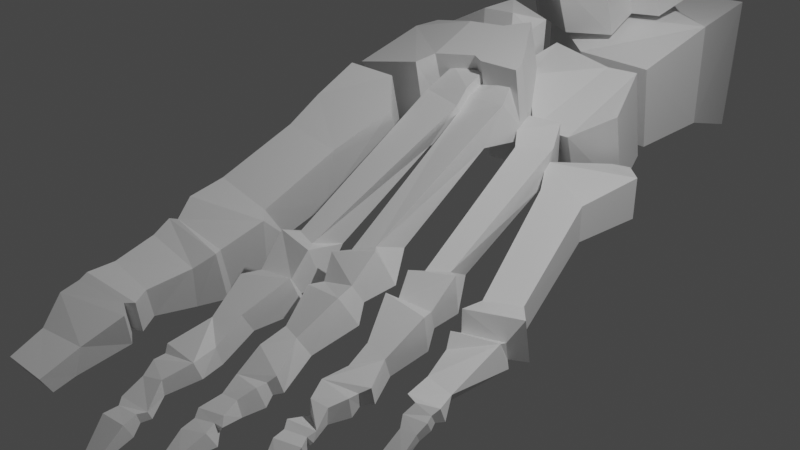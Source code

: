 # Source: leftFoot.blend  (saved by Blender 2.90.8; exported with 4.5.12 LTS)
import bpy
from mathutils import Matrix  # noqa: F401  (used for matrix-valued properties, if any)

bpy.ops.wm.read_factory_settings(use_empty=True)
scene = bpy.context.scene
scene.name = 'Scene'

# ---- collections
col_collection = bpy.data.collections.new('Collection'); scene.collection.children.link(col_collection)

# ---- materials (node trees are filled in below, after node groups)
mat_default_obj = bpy.data.materials.new('Default OBJ')
mat_default_obj.use_transparent_shadow = False

# ---- material node trees
mat_default_obj.use_nodes = True; mat_default_obj.node_tree.nodes.clear()
_N = mat_default_obj.node_tree.nodes; _L = mat_default_obj.node_tree.links
n0 = _N.new('ShaderNodeBsdfPrincipled'); n0.name = 'Principled BSDF'; n0.location = (10, 300)
n0.distribution = 'GGX'
n0.subsurface_method = 'BURLEY'
n0.inputs[3].default_value = 1.45
n0.inputs[27].default_value = (0.0, 0.0, 0.0, 1.0)
n0.inputs[28].default_value = 1.0
n1 = _N.new('ShaderNodeOutputMaterial'); n1.name = 'Material Output'; n1.location = (300, 300)
_L.new(n0.outputs[0], n1.inputs[0])
n1.is_active_output = True

# ---- world
world_world = bpy.data.worlds.new('World'); scene.world = world_world
world_world.use_nodes = True; world_world.node_tree.nodes.clear()
_N = world_world.node_tree.nodes; _L = world_world.node_tree.links
n0 = _N.new('ShaderNodeOutputWorld'); n0.name = 'World Output'; n0.location = (300, 300)
n1 = _N.new('ShaderNodeBackground'); n1.name = 'Background'; n1.location = (10, 300)
n1.inputs[0].default_value = (0.05088, 0.05088, 0.05088, 1.0)
_L.new(n1.outputs[0], n0.inputs[0])
n0.is_active_output = True
world_world.color = (0.05088, 0.05088, 0.05088)
world_world.use_sun_shadow = False
world_world.sun_shadow_jitter_overblur = 0.0

# ---- cameras
cam_camera = bpy.data.cameras.new('Camera')
cam_camera.clip_end = 100.0
cam_camera.ortho_scale = 7.314

# ---- lights
light_light = bpy.data.lights.new('Light', 'POINT')
light_light.transmission_factor = 0.0
light_light.energy = 1000.0
light_light.shadow_soft_size = 0.1
light_light.shadow_maximum_resolution = 0.006
light_light.use_absolute_resolution = True

# ---- meshes
me_mainskeleton = bpy.data.meshes.new('mainSkeleton')
me_mainskeleton.from_pydata([(1.173, -0.3894, -2.4), (1.145, -0.37, -1.5), (0.4053, -0.3825, -1.792), (0.6952, -0.3244, -2.593), (2.094, -0.5696, 1.653), (2.074, -0.6457, 1.757), (2.094, -0.6707, 1.609), (2.082, -0.6228, 1.553), (0.08665, -0.6103, 3.497), (0.09561, -0.5983, 3.35), (0.0744, -0.784, 3.41), (0.22, -0.8474, 3.732), (0.5655, -0.3161, 0.5788), (0.5837, -0.3257, 1.001), (0.1655, -0.4548, 0.7793), (0.1277, -0.1981, 0.3683), (-0.4213, 0.2018, -1.992), (-0.3779, 0.2241, -1.657), (-0.5624, 0.8886, -1.821), (-0.1925, 0.9778, -1.879), (-1.381, 1.22, -5.385), (-1.653, 1.002, -6.142), (-1.365, -0.6501, -5.232), (-1.511, -0.2029, -4.137), (0.6624, -0.5758, 0.4532), (0.6314, -0.3701, 0.02953), (1.054, -0.5694, 0.2128), (1.127, -0.5318, 0.6111), (-0.3722, -0.1382, 1.709), (-0.377, -0.1856, 1.465), (-0.3989, -0.562, 1.518), (-0.1719, -0.5446, 2.059), (1.179, 0.0981, -2.398), (1.15, 0.04526, -1.498), (0.8879, -0.3266, -2.669), (-0.6736, 0.3779, -1.997), (-0.6285, 1.188, -1.738), (-1.09, 0.3501, -1.794), (-1.282, 0.5248, -2.563), (2.073, -0.7246, 1.724), (1.914, -0.6343, 1.697), (1.966, -0.5629, 1.586), (0.7625, -0.193, 0.8883), (1.027, -0.4124, 1.355), (1.27, -0.2368, 0.8866), (1.166, -0.3074, 0.6941), (-0.6744, -0.4156, 3.258), (-0.6231, -0.531, 3.696), (-0.7283, -0.7247, 3.315), (-0.7586, -0.6594, 2.711), (1.229, -0.5918, 2.435), (1.525, -0.5935, 2.363), (1.235, -0.5038, 2.185), (1.233, -0.6737, 2.196), (-1.414, -0.06484, -1.414), (-1.175, 0.9945, -0.9988), (-1.093, -0.2151, -1.073), (-1.85, -0.04567, -0.7304), (-1.095, 1.107, -1.283), (-1.854, 0.9604, -1.154), (-1.134, -0.09774, -1.545), (-1.874, 0.004372, -1.253), (-1.656, 1.064, -0.8379), (-0.2573, -0.7953, -6.539), (0.25, -0.2072, -4.944), (-0.4111, 0.03508, 0.9476), (-0.4735, -0.144, 0.5082), (-0.4982, 0.07879, 1.106), (0.32, -0.5878, 3.317), (0.3612, -0.6041, 3.466), (0.3493, -0.773, 3.381), (0.3157, -0.6937, 3.286), (0.08557, 0.006035, 0.964), (0.8404, -0.6235, 2.29), (0.8937, -0.6714, 2.402), (0.5327, -0.7186, 2.346), (0.3774, -0.3534, 1.768), (0.444, -0.372, 2.111), (0.6373, -0.3283, 1.85), (-0.7118, 2.005, -5.913), (-0.3938, 2.436, -5.372), (-0.393, 1.522, -5.342), (-0.7087, 1.527, -5.879), (-1.951, 0.1138, -2.366), (-1.813, 0.162, -2.61), (-1.837, -0.09648, -1.415), (-0.8542, -0.5648, 2.646), (-1.304, -0.489, 2.814), (-1.322, -0.4439, 2.722), (1.211, -0.6771, 0.7725), (0.7037, -0.6333, 0.7742), (0.7725, -0.5147, 0.6926), (0.6629, -0.3643, -1.406), (0.436, 0.3693, -1.868), (0.5444, 0.02268, -1.531), (0.1922, -0.2019, -2.277), (0.2451, 0.5132, -2.209), (-1.229, -0.1409, 3.119), (-0.6139, -0.2425, 2.828), (-0.7212, -0.1818, 2.762), (-1.201, -0.07212, 2.93), (1.891, -0.541, 1.74), (1.935, -0.6241, 1.811), (1.572, -0.769, 2.835), (1.576, -0.626, 2.561), (1.317, -0.6254, 2.651), (1.41, -0.7619, 2.852), (-1.237, 1.335, -2.304), (-1.045, 1.16, -1.535), (-0.8361, 1.343, -2.416), (0.2594, 1.059, -4.92), (0.2944, 0.7968, -3.695), (0.2669, -0.2222, -3.839), (1.231, -0.8518, 0.2445), (1.769, -0.8934, -0.02907), (1.732, -0.7526, 0.2502), (1.335, -0.7484, 0.4269), (1.55, -0.6197, 1.742), (1.278, -0.6697, 1.314), (1.313, -0.4306, 1.408), (1.543, -0.4414, 1.774), (-1.306, -0.524, 3.003), (-1.814, 1.219, -2.349), (-0.2741, 0.9392, -6.676), (-0.4785, -0.1964, -6.999), (0.4951, -0.5177, 2.411), (0.8702, -0.4259, 2.257), (0.6773, -0.6054, 2.978), (0.6189, -0.57, 2.897), (0.6488, -0.7109, 2.859), (0.6976, -0.706, 2.947), (0.1653, -0.00822, 0.7814), (-0.4477, 0.6742, -1.288), (-0.1869, 0.3414, -0.9973), (0.09132, -0.7055, 3.319), (-0.03797, -0.39, 1.255), (0.05656, -0.5171, 1.289), (-0.1204, -0.006954, -2.147), (-0.8812, 0.5336, -2.676), (-0.6585, 0.5646, -2.906), (-0.9417, 0.8231, -1.321), (-0.05446, -0.4124, 2.893), (-0.06389, -0.6422, 2.827), (0.02194, -0.6414, 3.043), (0.02334, -0.4703, 3.054), (0.08331, -0.09323, 1.479), (-0.0203, -0.177, 1.381), (0.2299, -0.4077, 1.046), (-0.4952, 0.8046, -1.504), (-1.637, -0.7914, -5.989), (-1.292, 0.4565, -2.561), (-1.881, 0.3937, -2.577), (-1.318, 0.2704, -3.097), (-0.8145, -0.08294, 1.625), (-0.7446, -0.06259, 1.726), (-0.9047, -0.7122, 1.524), (-0.9552, -0.6621, 1.434), (-0.03711, 0.47, -1.807), (-0.0849, -0.135, -1.872), (0.1097, 0.3557, -1.619), (1.54, -0.677, 2.414), (1.432, -0.6769, 2.173), (1.435, -0.5083, 2.162), (1.428, -0.5622, 0.7549), (1.425, -0.7829, 0.7539), (1.733, -0.5942, 1.242), (1.679, -0.5044, 1.243), (-1.908, 1.157, -4.444), (-1.651, 1.169, -4.645), (-0.5369, 1.149, -4.484), (-0.1251, 0.5291, -2.113), (-0.178, -0.1859, -2.181), (-1.396, 0.07593, 1.716), (-1.47, 0.07631, 1.769), (1.373, -0.4327, 0.6491), (1.784, -0.4857, 0.4194), (-1.632, 1.995, -3.68), (-0.4061, 1.987, -3.627), (-1.553, 2.579, -4.428), (-1.831, 2.208, -4.054), (1.082, -0.5053, 1.63), (1.101, -0.4852, 1.952), (-1.935, 1.171, -2.105), (-0.6133, 1.385, -2.647), (1.891, -0.5672, 1.554), (1.816, -0.4373, 1.613), (1.218, -0.7481, 2.421), (0.8271, -0.3619, -0.1201), (-1.406, -0.00521, 1.998), (-1.563, -0.4883, 1.916), (-1.435, -0.426, 2.405), (-1.255, -0.04782, 2.521), (-0.451, 0.823, -6.84), (-1.3, -0.1931, -6.831), (-1.272, 0.8261, -6.682), (-0.05143, 0.291, -2.05), (0.6686, -0.5596, 1.715), (0.6846, -0.4701, 1.157), (0.6153, -0.1325, 1.342), (-0.152, -0.3113, 2.2), (-0.1411, -0.3748, 2.693), (0.2657, -0.3868, 2.694), (0.2784, -0.5819, 2.624), (0.2114, -0.6202, 2.974), (-0.423, 0.7817, -1.25), (-0.4819, 0.3974, -0.9081), (-0.5066, 0.3247, -1.617), (-0.3947, -0.3987, 1.339), (0.3845, -0.8428, 3.698), (-0.9297, 1.007, -1.712), (-0.4847, 0.9176, -1.465), (-0.5521, 1.013, -1.786), (0.8596, -0.6784, 2.631), (0.8581, -0.4545, 2.468), (0.8186, -0.5158, 2.644), (0.8328, -0.4771, 2.337), (-0.2313, 1.149, -4.632), (0.6688, 0.1003, -1.404), (0.4132, 0.2285, -1.789), (1.937, -0.6996, 1.778), (1.901, -0.8534, 1.963), (1.905, -0.7839, 1.989), (-0.8006, 0.06142, 1.104), (1.477, -0.4897, 1.861), (-1.934, 1.098, -2.621), (-1.746, 0.6863, -3.513), (-2.139, 0.6879, -3.396), (-0.6989, -0.217, -3.824), (2.105, -0.6512, 1.452), (-0.7854, -0.5957, 2.57), (-0.6468, -0.1788, 2.687), (-0.04502, 2.573, -4.818), (-0.0849, 1.355, -5.033), (0.8761, -0.6278, 2.193), (0.03604, -0.568, 3.282), (0.3356, -0.6047, 3.219), (0.04286, -0.6525, 3.329), (0.9438, -0.6068, 2.886), (0.911, -0.6687, 2.894), (-0.03258, 0.04573, 1.157), (-0.2268, -0.1688, 0.5618), (-0.1643, 0.0102, 1.001), (-0.06926, -0.5803, 2.705), (0.1534, -0.4193, 2.384), (0.06245, -0.2721, 2.027), (0.2006, -0.1966, 1.165), (0.5543, -0.1146, 1.121), (-1.598, -0.4499, 1.523), (-1.705, -0.6036, 1.304), (-2.113, 0.4242, -2.864), (-2.156, 0.8499, -2.909), (-2.132, 0.4006, -3.398), (-1.673, -0.4513, 1.576), (0.7217, -0.09124, 0.5637), (0.8114, -0.2904, 0.7756), (1.291, -0.806, 2.6), (1.549, -0.8074, 2.507), (1.562, -0.8359, 2.819), (1.401, -0.8287, 2.84), (0.77, -0.1475, 0.3876), (1.113, -0.08479, 0.3233), (0.9658, -0.1393, 0.238), (0.387, 0.8552, -3.368), (0.02819, 0.8539, -3.302), (0.3108, 0.3477, -2.27), (1.489, -0.4763, 1.981), (-0.1382, 0.3526, -2.206), (-0.6714, 0.8021, -3.68), (1.813, -0.7852, 0.3238), (1.332, -0.7715, 0.5533), (1.472, -0.6258, 1.838), (1.49, -0.6851, 1.951), (1.081, -0.6998, 1.921), (0.2182, 0.009049, -1.282), (-1.041, -0.3469, 0.656), (-0.8941, 0.1199, 1.011), (-1.746, 0.3078, -3.516), (-1.786, 1.529, -5.328), (0.9509, -0.5755, 3.051), (0.9756, -0.7421, 2.966), (0.8907, -0.568, 2.925), (0.04254, -0.5054, 1.886), (0.1443, -0.6309, 2.319), (-0.9122, 0.5607, -3.245), (-0.8496, 0.1403, -3.048), (-0.9257, 0.455, -2.639), (1.493, -0.7333, 2.433), (1.278, -0.7354, 2.5), (-0.5252, -0.3894, 0.9129), (-0.05956, -0.4225, 0.964), (0.3886, -0.7794, 3.727), (0.2242, -0.7837, 3.762), (0.6215, -0.5418, 2.654), (0.6626, -0.7004, 2.64), (-1.565, 1.531, -5.683), (-1.559, 2.008, -5.717), (-1.003, 1.721, -6.038), (-0.9979, 1.53, -6.002), (-1.542, 0.2799, 1.053), (-1.564, 0.6169, 0.1285), (-1.69, -0.07034, 0.2179), (-1.693, -0.1781, 0.6981), (-1.153, -0.6597, 3.446), (-1.099, -0.3505, 3.39), (0.983, -0.6585, 1.26), (1.062, -0.7217, 1.599), (1.311, -0.313, 0.4345), (1.23, -0.4084, 0.06798), (1.201, -0.7427, 0.004377), (2.068, -0.7977, 1.929), (2.062, -0.8671, 1.903), (0.8928, 0.05419, -2.667), (-0.07313, 1.198, -1.885), (-0.4899, 1.17, -1.682), (-0.0295, 1.164, -1.736), (-1.32, 1.426, -3.138), (-1.295, 1.422, -2.603), (-0.9281, 1.421, -2.682), (-0.4729, 0.9829, -4.016), (-0.8403, 1.702, -3.338), (-0.8932, 1.002, -3.649), (1.572, -0.4118, -0.1402), (1.849, -0.3186, 0.1599), (1.543, -0.7461, -0.2038), (-0.9108, -0.5668, 2.365), (-0.6667, -0.2985, -2.934), (-0.01729, -0.254, -3.555), (0.2674, -0.3903, -2.52), (-0.1816, -0.3854, -2.457), (-0.7858, 0.4391, -1.01), (-0.08388, -0.4258, 2.757), (0.1165, -0.2132, 1.29), (0.1859, -0.5508, 1.106), (0.4088, -0.5847, 1.633), (0.3671, 0.0514, 0.6517), (-0.008413, 0.832, -1.526), (-0.927, -0.6679, 1.874), (1.288, -0.6245, 2.514), (2.009, -0.5089, 1.281), (2.103, -0.49, 1.512), (-1.699, 0.9901, -4.069), (0.7001, 0.05631, -2.592), (-1.501, 1.064, -4.114), (1.759, -0.5325, 0.3132), (-1.015, -0.4514, 3.762), (-0.6889, -0.7609, 3.565), (-1.08, -0.6813, 3.631), (-1.076, -0.1954, 0.06973), (0.3295, -0.1193, 0.2386), (-0.1553, -0.5865, 2.628), (0.9123, -0.5243, 2.844), (-1.65, 2.365, -5.359), (-1.462, 0.2387, 1.511), (1.362, -0.5283, 0.4899), (-0.4699, 2.201, -4.094), (1.925, -0.4631, 1.627), (2.081, -0.5314, 1.594), (-1.21, -0.02708, 2.839), (-0.1643, 2.2, -4.243), (1.974, -0.5956, 1.278), (-0.6215, 0.7527, -2.681), (0.4842, -0.5796, 2.048), (0.3303, -0.6983, 3.179), (0.2128, -0.4534, 2.986), (0.4856, 0.09106, 0.7636), (-0.9771, -0.7197, 0.9629), (-0.8707, -0.04135, -3.655), (-0.8792, -0.3452, -3.138), (-0.8333, 0.8343, -2.884), (-0.8259, 0.9384, -3.403), (-0.8132, -0.1652, 1.955), (-0.7977, -0.1886, 2.482), (0.9601, -0.6529, 3.327), (0.6939, -0.6278, 3.124), (0.7995, -0.6869, 3.357), (-0.5763, 0.3106, -1.956), (-0.0768, -0.04106, -1.999), (-0.5373, -0.03475, -1.944), (1.502, -0.6229, 2.446), (0.6365, -0.3879, -2.896), (0.6812, 0.5918, -2.644), (0.7187, -0.7926, 3.042), (0.9693, -0.7163, 3.299), (0.8088, -0.7502, 3.329), (-0.9539, 0.3046, -1.881), (-0.8505, 1.187, -2.94), (-0.9155, 1.227, -3.284), (0.04641, 0.4462, -1.192), (-0.9418, 0.4773, 0.05331), (0.3415, -0.2528, -3.621), (-1.627, 0.8276, -0.317), (-0.832, 0.7814, -0.6586)], [], [(54, 55, 56), (54, 56, 57), (81, 80, 232), (0, 1, 2, 3), (4, 5, 6, 7), (8, 9, 10, 11), (12, 13, 14, 15), (16, 17, 18, 19), (20, 21, 22, 23), (24, 25, 26, 27), (28, 29, 30, 31), (32, 33, 0, 34), (35, 36, 37, 38), (6, 39, 40, 41), (42, 43, 44, 45), (46, 47, 48, 49), (50, 51, 52, 53), (54, 55, 56, 57), (58, 59, 60, 37), (61, 57, 62, 55), (23, 63, 64), (65, 66, 67), (68, 69, 70), (70, 71, 68), (15, 14, 72), (73, 74, 75), (76, 77, 78), (79, 80, 81), (81, 82, 79), (83, 84, 60), (60, 85, 83), (86, 87, 88), (89, 90, 91), (1, 92, 2), (5, 39, 6), (93, 94, 95), (93, 95, 96), (97, 98, 99), (100, 97, 99), (5, 4, 101), (101, 102, 5), (103, 104, 105), (105, 106, 103), (107, 108, 36), (109, 107, 36), (64, 110, 111), (111, 112, 64), (113, 114, 115), (115, 116, 113), (117, 118, 119), (120, 117, 119), (97, 100, 87), (87, 121, 97), (38, 84, 122), (107, 38, 122), (123, 63, 124), (77, 125, 126), (127, 128, 129), (129, 130, 127), (131, 132, 133), (133, 15, 131), (9, 134, 10), (135, 136, 30), (137, 138, 139), (66, 65, 140), (141, 142, 143), (141, 143, 144), (29, 145, 146), (13, 147, 14), (18, 17, 148), (21, 149, 22), (150, 151, 152), (153, 154, 155), (155, 156, 153), (157, 158, 159), (51, 160, 161), (51, 161, 162), (163, 164, 165), (163, 165, 166), (167, 168, 169), (170, 171, 158), (170, 158, 157), (172, 173, 154), (174, 163, 175), (176, 177, 178), (178, 179, 176), (180, 181, 119), (107, 122, 182), (183, 139, 138), (183, 138, 109), (184, 185, 166), (166, 165, 184), (161, 160, 186), (187, 26, 25), (188, 189, 190), (188, 190, 191), (38, 107, 109), (109, 138, 38), (192, 124, 193), (192, 193, 194), (196, 197, 198), (78, 196, 198), (199, 200, 201), (142, 202, 203), (203, 143, 142), (204, 205, 206), (23, 22, 149), (29, 207, 30), (11, 10, 70), (70, 208, 11), (209, 140, 210), (209, 210, 211), (212, 74, 213), (214, 212, 213), (125, 215, 126), (168, 216, 169), (38, 37, 60), (98, 49, 86), (98, 86, 99), (118, 89, 44), (119, 118, 44), (217, 218, 2), (2, 92, 217), (219, 220, 221), (102, 219, 221), (95, 171, 170), (96, 95, 170), (172, 153, 222), (33, 32, 218), (218, 217, 33), (170, 157, 96), (181, 223, 120), (224, 225, 226), (227, 23, 64), (227, 64, 112), (228, 7, 41), (33, 1, 0), (27, 91, 24), (86, 229, 230), (99, 86, 230), (108, 37, 36), (80, 231, 232), (125, 213, 215), (73, 233, 126), (215, 73, 126), (234, 9, 235), (234, 236, 134), (136, 135, 146), (237, 238, 130), (239, 240, 241), (202, 142, 242), (199, 243, 244), (233, 196, 78), (126, 233, 78), (72, 245, 246), (156, 247, 248), (249, 250, 226), (226, 251, 249), (173, 252, 189), (173, 189, 188), (253, 24, 91), (253, 91, 254), (255, 256, 257), (257, 258, 255), (39, 219, 40), (95, 94, 158), (95, 158, 171), (259, 253, 260), (259, 260, 261), (262, 263, 264), (181, 265, 223), (266, 264, 263), (112, 111, 267), (267, 227, 112), (268, 269, 116), (115, 268, 116), (270, 271, 272), (94, 273, 158), (222, 274, 275), (225, 276, 251), (225, 251, 226), (277, 82, 81), (278, 279, 238), (278, 238, 280), (147, 13, 197), (204, 140, 65), (65, 241, 204), (281, 282, 31), (283, 284, 285), (160, 286, 287), (207, 288, 289), (289, 135, 207), (290, 291, 11), (11, 208, 290), (131, 15, 72), (129, 128, 292), (292, 293, 129), (213, 125, 292), (292, 214, 213), (294, 295, 296), (296, 297, 294), (298, 299, 300), (300, 301, 298), (121, 302, 303), (97, 121, 303), (43, 304, 305), (43, 305, 180), (113, 306, 307), (307, 308, 113), (39, 5, 309), (309, 310, 39), (32, 34, 311), (261, 93, 159), (159, 259, 261), (312, 183, 109), (312, 109, 36), (312, 36, 313), (313, 314, 312), (265, 181, 52), (52, 162, 265), (315, 316, 317), (318, 177, 319), (319, 320, 318), (321, 322, 114), (114, 323, 321), (304, 90, 89), (89, 118, 304), (324, 229, 88), (324, 88, 190), (325, 326, 327), (327, 328, 325), (123, 124, 192), (77, 126, 78), (293, 75, 74), (74, 212, 293), (69, 8, 291), (291, 290, 69), (234, 134, 9), (67, 288, 207), (67, 207, 29), (23, 149, 63), (140, 329, 66), (236, 143, 203), (200, 330, 201), (331, 332, 333), (331, 333, 76), (334, 335, 132), (132, 131, 334), (21, 194, 193), (276, 151, 249), (249, 251, 276), (189, 252, 155), (155, 336, 189), (273, 94, 187), (187, 25, 273), (287, 255, 105), (337, 287, 105), (338, 339, 228), (340, 167, 169), (340, 169, 318), (2, 218, 341), (341, 3, 2), (157, 159, 93), (110, 342, 267), (111, 110, 267), (174, 175, 343), (47, 46, 303), (303, 344, 47), (194, 21, 123), (123, 192, 194), (167, 179, 178), (323, 114, 113), (323, 113, 308), (117, 270, 272), (302, 48, 345), (345, 346, 302), (300, 347, 274), (274, 301, 300), (150, 316, 224), (224, 151, 150), (168, 277, 232), (168, 232, 216), (237, 129, 293), (348, 12, 15), (67, 146, 239), (199, 31, 349), (199, 349, 200), (110, 21, 20), (283, 285, 152), (242, 142, 141), (67, 29, 146), (245, 332, 331), (280, 237, 350), (80, 79, 351), (151, 224, 250), (250, 249, 151), (352, 248, 247), (352, 247, 172), (261, 187, 94), (161, 271, 265), (162, 161, 265), (269, 174, 353), (353, 116, 269), (169, 354, 177), (177, 318, 169), (315, 225, 224), (253, 254, 260), (339, 185, 355), (355, 356, 339), (101, 4, 356), (99, 230, 357), (357, 100, 99), (178, 354, 358), (318, 320, 340), (228, 359, 338), (106, 258, 257), (106, 257, 103), (261, 260, 26), (88, 357, 191), (191, 190, 88), (266, 360, 325), (325, 328, 266), (193, 149, 21), (198, 331, 76), (76, 78, 198), (196, 361, 333), (9, 68, 235), (203, 362, 236), (240, 289, 288), (240, 288, 66), (362, 71, 134), (239, 289, 240), (203, 363, 235), (235, 362, 203), (363, 201, 141), (141, 144, 363), (215, 213, 74), (74, 73, 215), (246, 364, 72), (248, 365, 156), (366, 367, 368), (369, 366, 368), (324, 336, 370), (371, 324, 370), (45, 44, 89), (89, 27, 45), (307, 217, 92), (92, 308, 307), (310, 220, 219), (39, 310, 219), (34, 0, 3), (43, 180, 119), (341, 218, 32), (341, 32, 311), (43, 119, 44), (295, 351, 79), (79, 296, 295), (176, 340, 320), (176, 320, 319), (115, 114, 322), (343, 115, 322), (305, 118, 117), (117, 272, 305), (346, 345, 47), (344, 346, 47), (222, 365, 274), (285, 150, 152), (372, 278, 373), (373, 374, 372), (280, 238, 237), (13, 12, 364), (246, 13, 364), (206, 375, 211), (210, 206, 211), (281, 136, 145), (244, 281, 145), (137, 376, 377), (241, 205, 204), (203, 202, 201), (363, 203, 201), (9, 8, 69), (9, 69, 68), (361, 196, 233), (335, 195, 19), (193, 124, 63), (35, 38, 138), (190, 189, 336), (336, 324, 190), (27, 26, 260), (45, 27, 260), (104, 256, 286), (104, 286, 378), (184, 165, 359), (359, 228, 184), (379, 380, 264), (264, 327, 379), (173, 188, 370), (166, 338, 175), (338, 166, 185), (185, 339, 338), (352, 222, 275), (312, 314, 376), (376, 137, 312), (164, 268, 359), (359, 165, 164), (53, 272, 271), (271, 161, 53), (47, 345, 48), (57, 56, 347), (347, 300, 57), (168, 178, 351), (351, 277, 168), (18, 148, 19), (381, 279, 382), (382, 383, 381), (72, 14, 147), (72, 147, 245), (209, 384, 140), (282, 281, 244), (243, 282, 244), (317, 385, 386), (110, 123, 21), (202, 282, 243), (201, 202, 243), (140, 204, 210), (133, 387, 348), (348, 15, 133), (130, 381, 373), (127, 130, 373), (367, 366, 326), (285, 317, 316), (316, 150, 285), (347, 388, 275), (275, 274, 347), (344, 303, 302), (302, 346, 344), (117, 120, 223), (223, 270, 117), (115, 343, 175), (309, 221, 220), (220, 310, 309), (263, 262, 389), (389, 326, 263), (226, 250, 224), (378, 51, 50), (50, 337, 378), (390, 391, 55), (55, 62, 390), (52, 51, 162), (352, 172, 222), (391, 56, 55), (7, 6, 41), (106, 105, 255), (255, 258, 106), (42, 254, 91), (88, 229, 86), (84, 38, 60), (232, 231, 358), (245, 331, 198), (245, 198, 246), (233, 73, 75), (144, 234, 235), (70, 10, 134), (71, 70, 134), (135, 289, 239), (146, 135, 239), (237, 130, 129), (66, 329, 205), (205, 240, 66), (235, 68, 71), (71, 362, 235), (144, 235, 363), (125, 77, 361), (361, 75, 125), (148, 132, 335), (358, 216, 232), (122, 84, 83), (122, 83, 182), (371, 230, 229), (229, 324, 371), (91, 90, 42), (378, 160, 51), (7, 228, 339), (356, 7, 339), (389, 262, 380), (380, 379, 389), (182, 59, 58), (182, 58, 108), (182, 108, 107), (181, 120, 119), (177, 354, 178), (33, 217, 307), (307, 321, 33), (388, 391, 390), (390, 299, 388), (35, 377, 313), (102, 101, 40), (40, 219, 102), (353, 306, 113), (113, 116, 353), (118, 305, 304), (86, 49, 87), (390, 57, 300), (390, 300, 299), (296, 79, 82), (82, 297, 296), (277, 81, 232), (350, 237, 212), (350, 212, 214), (17, 133, 132), (209, 211, 375), (375, 384, 209), (28, 31, 199), (137, 377, 35), (386, 315, 317), (282, 349, 31), (384, 329, 140), (246, 198, 197), (197, 13, 246), (195, 387, 16), (148, 335, 19), (277, 351, 295), (295, 294, 277), (301, 248, 352), (298, 301, 352), (259, 159, 273), (273, 25, 259), (50, 186, 287), (50, 287, 337), (355, 185, 184), (184, 41, 355), (379, 327, 326), (379, 326, 389), (370, 188, 191), (191, 371, 370), (102, 221, 309), (102, 309, 5), (306, 322, 321), (307, 306, 321), (298, 275, 388), (299, 298, 388), (377, 376, 314), (313, 377, 314), (338, 359, 268), (378, 286, 160), (259, 25, 253), (336, 155, 154), (370, 336, 154), (266, 328, 327), (266, 327, 264), (20, 23, 342), (335, 387, 195), (76, 333, 361), (76, 361, 77), (330, 141, 201), (349, 242, 330), (241, 240, 205), (362, 134, 236), (66, 288, 67), (143, 236, 234), (144, 143, 234), (387, 133, 17), (233, 75, 361), (131, 72, 364), (131, 364, 334), (149, 193, 63), (59, 85, 60), (100, 357, 88), (88, 87, 100), (91, 27, 89), (257, 256, 104), (103, 257, 104), (101, 355, 41), (41, 40, 101), (62, 57, 390), (173, 370, 154), (163, 166, 175), (343, 322, 306), (306, 353, 343), (298, 352, 275), (312, 137, 139), (312, 139, 183), (163, 174, 269), (269, 164, 163), (265, 271, 270), (265, 270, 223), (46, 49, 98), (58, 37, 108), (358, 354, 169), (169, 216, 358), (128, 350, 214), (292, 128, 214), (238, 279, 381), (238, 381, 130), (12, 348, 334), (8, 11, 291), (30, 207, 135), (110, 20, 342), (285, 284, 385), (317, 285, 385), (202, 242, 349), (29, 28, 145), (334, 364, 12), (383, 382, 372), (374, 383, 372), (325, 367, 326), (151, 276, 152), (365, 248, 301), (274, 365, 301), (158, 273, 159), (181, 272, 53), (181, 53, 52), (175, 268, 115), (176, 179, 167), (167, 340, 176), (55, 54, 61), (172, 154, 153), (356, 355, 101), (176, 319, 177), (254, 45, 260), (224, 316, 315), (267, 342, 23), (23, 227, 267), (268, 164, 269), (161, 186, 53), (94, 93, 261), (155, 252, 247), (156, 155, 247), (368, 367, 325), (368, 325, 360), (64, 63, 123), (110, 64, 123), (373, 381, 383), (373, 383, 374), (245, 147, 332), (199, 201, 243), (141, 330, 242), (204, 206, 210), (137, 35, 138), (30, 136, 281), (281, 31, 30), (206, 329, 384), (375, 206, 384), (387, 335, 334), (334, 348, 387), (212, 237, 293), (280, 350, 128), (128, 127, 280), (82, 277, 294), (294, 297, 82), (347, 56, 391), (388, 347, 391), (121, 49, 48), (48, 302, 121), (180, 305, 272), (180, 272, 181), (1, 33, 321), (321, 323, 1), (178, 168, 167), (341, 311, 34), (34, 3, 341), (357, 230, 371), (191, 357, 371), (353, 174, 343), (157, 93, 96), (254, 42, 45), (358, 231, 178), (313, 36, 35), (228, 41, 184), (323, 308, 92), (1, 323, 92), (42, 90, 304), (42, 304, 43), (49, 121, 87), (182, 83, 85), (182, 85, 59), (127, 373, 278), (127, 278, 280), (125, 75, 293), (125, 293, 292), (132, 148, 17), (208, 70, 69), (290, 208, 69), (145, 136, 146), (160, 287, 186), (206, 205, 329), (282, 202, 349), (67, 239, 241), (65, 67, 241), (333, 332, 197), (197, 196, 333), (387, 17, 16), (178, 231, 80), (80, 351, 178), (225, 315, 152), (152, 276, 225), (156, 365, 222), (153, 156, 222), (26, 187, 261), (286, 256, 255), (286, 255, 287), (4, 7, 356), (57, 61, 54), (46, 98, 97), (97, 303, 46), (262, 264, 380), (105, 104, 378), (337, 105, 378), (263, 360, 266), (283, 152, 315), (386, 283, 315), (268, 175, 338), (53, 186, 50), (25, 24, 253), (247, 252, 173), (172, 247, 173), (263, 326, 366), (263, 366, 369), (360, 263, 369), (369, 368, 360), (382, 279, 278), (372, 382, 278), (197, 332, 147), (244, 145, 28), (28, 199, 244), (330, 200, 349), (385, 284, 283), (385, 283, 386)])
me_mainskeleton.materials.append(mat_default_obj)
me_mainskeleton.use_remesh_fix_poles = True
me_mainskeleton.use_remesh_preserve_attributes = False
me_mainskeleton.use_mirror_vertex_groups = False
me_mainskeleton.update()

# ---- objects
ob_light = bpy.data.objects.new('Light', light_light)
ob_camera = bpy.data.objects.new('Camera', cam_camera)
ob_mainskeleton = bpy.data.objects.new('mainSkeleton', me_mainskeleton)

# ---- transforms, parenting, visibility, modifiers, constraints
ob_light.location = (4.076, 1.005, 5.904)
ob_light.rotation_euler = (0.6503, 0.05522, 1.866)
ob_light.lock_rotations_4d = False
ob_light.empty_display_type = 'ARROWS'
ob_light.color = (0.0, 0.0, 0.0, 0.0)
ob_light.lineart.crease_threshold = 0.0
ob_camera.location = (7.359, -6.926, 4.958)
ob_camera.rotation_euler = (1.109, 0.0, 0.8149)
ob_camera.lock_rotations_4d = False
ob_camera.empty_display_type = 'ARROWS'
ob_camera.color = (0.0, 0.0, 0.0, 0.0)
ob_camera.display_type = 'WIRE'
ob_camera.lineart.crease_threshold = 0.0
ob_mainskeleton.location = (0.0, 0.0, 0.0)
ob_mainskeleton.rotation_euler = (1.571, -0.0, 0.0)
ob_mainskeleton.lineart.crease_threshold = 0.0

# ---- collection membership
col_collection.objects.link(ob_light)
col_collection.objects.link(ob_camera)
col_collection.objects.link(ob_mainskeleton)

# ---- scene / render settings (as saved in the file)
scene.camera = ob_camera
scene.frame_start = 1; scene.frame_end = 250; scene.frame_set(10)
scene.render.engine = 'BLENDER_EEVEE_NEXT'
scene.cycles.use_denoising = False
scene.cycles.samples = 128
scene.cycles.sampling_pattern = 'TABULATED_SOBOL'
scene.cycles.use_adaptive_sampling = False
scene.cycles.use_light_tree = False
scene.view_settings.view_transform = 'Filmic'
bpy.context.view_layer.update()
